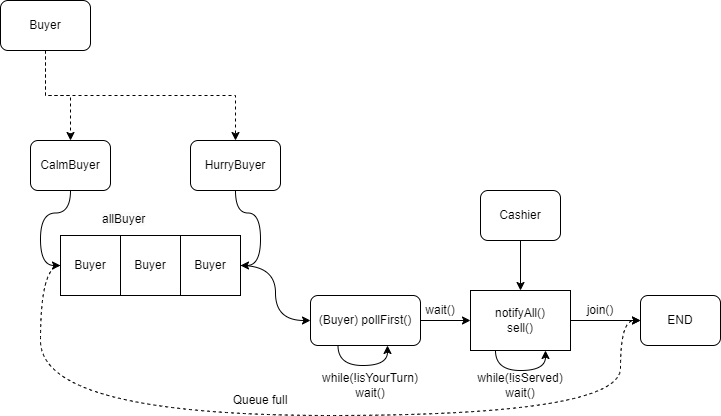

The diagram above was exported from draw.io. Its source (the exported page's mxGraphModel, read from the mxfile embedded in the PNG):
<mxGraphModel dx="1434" dy="738" grid="1" gridSize="10" guides="1" tooltips="1" connect="1" arrows="1" fold="1" page="1" pageScale="1" pageWidth="827" pageHeight="1169" math="0" shadow="0">
  <root>
    <mxCell id="WIyWlLk6GJQsqaUBKTNV-0" />
    <mxCell id="WIyWlLk6GJQsqaUBKTNV-1" parent="WIyWlLk6GJQsqaUBKTNV-0" />
    <mxCell id="XOWDDB8AaSwUaEDUQaVP-2" style="edgeStyle=orthogonalEdgeStyle;rounded=0;orthogonalLoop=1;jettySize=auto;html=1;exitX=1;exitY=0.5;exitDx=0;exitDy=0;entryX=0;entryY=0.5;entryDx=0;entryDy=0;curved=1;" parent="WIyWlLk6GJQsqaUBKTNV-1" source="XOWDDB8AaSwUaEDUQaVP-0" target="XOWDDB8AaSwUaEDUQaVP-1" edge="1">
      <mxGeometry relative="1" as="geometry" />
    </mxCell>
    <mxCell id="XOWDDB8AaSwUaEDUQaVP-0" value="" style="rounded=0;whiteSpace=wrap;html=1;" parent="WIyWlLk6GJQsqaUBKTNV-1" vertex="1">
      <mxGeometry x="120" y="330" width="180" height="60" as="geometry" />
    </mxCell>
    <mxCell id="XOWDDB8AaSwUaEDUQaVP-9" style="edgeStyle=orthogonalEdgeStyle;rounded=0;orthogonalLoop=1;jettySize=auto;html=1;exitX=1;exitY=0.5;exitDx=0;exitDy=0;entryX=0;entryY=0.5;entryDx=0;entryDy=0;curved=1;" parent="WIyWlLk6GJQsqaUBKTNV-1" source="XOWDDB8AaSwUaEDUQaVP-1" target="XOWDDB8AaSwUaEDUQaVP-10" edge="1">
      <mxGeometry relative="1" as="geometry">
        <mxPoint x="520" y="415" as="targetPoint" />
      </mxGeometry>
    </mxCell>
    <mxCell id="XOWDDB8AaSwUaEDUQaVP-1" value="(Buyer) pollFirst()" style="rounded=1;whiteSpace=wrap;html=1;" parent="WIyWlLk6GJQsqaUBKTNV-1" vertex="1">
      <mxGeometry x="370" y="390" width="110" height="50" as="geometry" />
    </mxCell>
    <mxCell id="XOWDDB8AaSwUaEDUQaVP-6" style="edgeStyle=orthogonalEdgeStyle;rounded=0;orthogonalLoop=1;jettySize=auto;html=1;exitX=0.5;exitY=1;exitDx=0;exitDy=0;entryX=1;entryY=0.5;entryDx=0;entryDy=0;curved=1;" parent="WIyWlLk6GJQsqaUBKTNV-1" source="XOWDDB8AaSwUaEDUQaVP-3" target="XOWDDB8AaSwUaEDUQaVP-0" edge="1">
      <mxGeometry relative="1" as="geometry" />
    </mxCell>
    <mxCell id="XOWDDB8AaSwUaEDUQaVP-3" value="HurryBuyer" style="rounded=1;whiteSpace=wrap;html=1;" parent="WIyWlLk6GJQsqaUBKTNV-1" vertex="1">
      <mxGeometry x="250" y="235" width="90" height="50" as="geometry" />
    </mxCell>
    <mxCell id="XOWDDB8AaSwUaEDUQaVP-5" style="edgeStyle=orthogonalEdgeStyle;rounded=0;orthogonalLoop=1;jettySize=auto;html=1;exitX=0.5;exitY=1;exitDx=0;exitDy=0;entryX=0;entryY=0.5;entryDx=0;entryDy=0;curved=1;" parent="WIyWlLk6GJQsqaUBKTNV-1" source="XOWDDB8AaSwUaEDUQaVP-4" target="XOWDDB8AaSwUaEDUQaVP-0" edge="1">
      <mxGeometry relative="1" as="geometry" />
    </mxCell>
    <mxCell id="XOWDDB8AaSwUaEDUQaVP-4" value="CalmBuyer" style="rounded=1;whiteSpace=wrap;html=1;" parent="WIyWlLk6GJQsqaUBKTNV-1" vertex="1">
      <mxGeometry x="90" y="235" width="80" height="50" as="geometry" />
    </mxCell>
    <mxCell id="XOWDDB8AaSwUaEDUQaVP-12" style="edgeStyle=orthogonalEdgeStyle;rounded=0;orthogonalLoop=1;jettySize=auto;html=1;exitX=0.5;exitY=1;exitDx=0;exitDy=0;entryX=0.5;entryY=0;entryDx=0;entryDy=0;" parent="WIyWlLk6GJQsqaUBKTNV-1" source="XOWDDB8AaSwUaEDUQaVP-7" target="XOWDDB8AaSwUaEDUQaVP-10" edge="1">
      <mxGeometry relative="1" as="geometry" />
    </mxCell>
    <mxCell id="XOWDDB8AaSwUaEDUQaVP-7" value="Cashier" style="rounded=1;whiteSpace=wrap;html=1;" parent="WIyWlLk6GJQsqaUBKTNV-1" vertex="1">
      <mxGeometry x="540" y="285" width="80" height="50" as="geometry" />
    </mxCell>
    <mxCell id="XOWDDB8AaSwUaEDUQaVP-8" value="END" style="rounded=1;whiteSpace=wrap;html=1;" parent="WIyWlLk6GJQsqaUBKTNV-1" vertex="1">
      <mxGeometry x="700" y="390" width="80" height="50" as="geometry" />
    </mxCell>
    <mxCell id="XOWDDB8AaSwUaEDUQaVP-13" style="edgeStyle=orthogonalEdgeStyle;rounded=0;orthogonalLoop=1;jettySize=auto;html=1;exitX=1;exitY=0.5;exitDx=0;exitDy=0;entryX=0;entryY=0.5;entryDx=0;entryDy=0;curved=1;" parent="WIyWlLk6GJQsqaUBKTNV-1" source="XOWDDB8AaSwUaEDUQaVP-10" target="XOWDDB8AaSwUaEDUQaVP-8" edge="1">
      <mxGeometry relative="1" as="geometry" />
    </mxCell>
    <mxCell id="XOWDDB8AaSwUaEDUQaVP-10" value="notifyAll()&lt;br&gt;sell()" style="rounded=0;whiteSpace=wrap;html=1;" parent="WIyWlLk6GJQsqaUBKTNV-1" vertex="1">
      <mxGeometry x="530" y="385" width="100" height="60" as="geometry" />
    </mxCell>
    <mxCell id="XOWDDB8AaSwUaEDUQaVP-14" style="edgeStyle=orthogonalEdgeStyle;rounded=0;orthogonalLoop=1;jettySize=auto;html=1;exitX=0.25;exitY=1;exitDx=0;exitDy=0;entryX=0.7;entryY=1;entryDx=0;entryDy=0;entryPerimeter=0;curved=1;" parent="WIyWlLk6GJQsqaUBKTNV-1" source="XOWDDB8AaSwUaEDUQaVP-1" target="XOWDDB8AaSwUaEDUQaVP-1" edge="1">
      <mxGeometry relative="1" as="geometry" />
    </mxCell>
    <mxCell id="XOWDDB8AaSwUaEDUQaVP-17" value="while(!isYourTurn)&lt;br&gt;wait()" style="text;html=1;strokeColor=none;fillColor=none;align=center;verticalAlign=middle;whiteSpace=wrap;rounded=0;" parent="WIyWlLk6GJQsqaUBKTNV-1" vertex="1">
      <mxGeometry x="380" y="460" width="100" height="40" as="geometry" />
    </mxCell>
    <mxCell id="XOWDDB8AaSwUaEDUQaVP-18" value="wait()" style="text;html=1;strokeColor=none;fillColor=none;align=center;verticalAlign=middle;whiteSpace=wrap;rounded=0;" parent="WIyWlLk6GJQsqaUBKTNV-1" vertex="1">
      <mxGeometry x="470" y="390" width="60" height="30" as="geometry" />
    </mxCell>
    <mxCell id="XOWDDB8AaSwUaEDUQaVP-19" value="&lt;span style=&quot;color: rgb(0, 0, 0); font-family: Helvetica; font-size: 12px; font-style: normal; font-variant-ligatures: normal; font-variant-caps: normal; font-weight: 400; letter-spacing: normal; orphans: 2; text-align: center; text-indent: 0px; text-transform: none; widows: 2; word-spacing: 0px; -webkit-text-stroke-width: 0px; background-color: rgb(251, 251, 251); text-decoration-thickness: initial; text-decoration-style: initial; text-decoration-color: initial; float: none; display: inline !important;&quot;&gt;allBuyer&lt;/span&gt;" style="text;whiteSpace=wrap;html=1;" parent="WIyWlLk6GJQsqaUBKTNV-1" vertex="1">
      <mxGeometry x="160" y="300" width="150" height="20" as="geometry" />
    </mxCell>
    <mxCell id="XOWDDB8AaSwUaEDUQaVP-25" style="edgeStyle=orthogonalEdgeStyle;rounded=0;orthogonalLoop=1;jettySize=auto;html=1;exitX=0;exitY=0.5;exitDx=0;exitDy=0;entryX=0;entryY=0.5;entryDx=0;entryDy=0;curved=1;dashed=1;" parent="WIyWlLk6GJQsqaUBKTNV-1" source="XOWDDB8AaSwUaEDUQaVP-20" target="XOWDDB8AaSwUaEDUQaVP-8" edge="1">
      <mxGeometry relative="1" as="geometry">
        <Array as="points">
          <mxPoint x="100" y="360" />
          <mxPoint x="100" y="510" />
          <mxPoint x="680" y="510" />
          <mxPoint x="680" y="415" />
        </Array>
      </mxGeometry>
    </mxCell>
    <mxCell id="XOWDDB8AaSwUaEDUQaVP-20" value="Buyer" style="rounded=0;whiteSpace=wrap;html=1;" parent="WIyWlLk6GJQsqaUBKTNV-1" vertex="1">
      <mxGeometry x="120" y="330" width="60" height="60" as="geometry" />
    </mxCell>
    <mxCell id="XOWDDB8AaSwUaEDUQaVP-21" value="Buyer" style="rounded=0;whiteSpace=wrap;html=1;" parent="WIyWlLk6GJQsqaUBKTNV-1" vertex="1">
      <mxGeometry x="180" y="330" width="60" height="60" as="geometry" />
    </mxCell>
    <mxCell id="XOWDDB8AaSwUaEDUQaVP-22" value="Buyer" style="rounded=0;whiteSpace=wrap;html=1;" parent="WIyWlLk6GJQsqaUBKTNV-1" vertex="1">
      <mxGeometry x="240" y="330" width="60" height="60" as="geometry" />
    </mxCell>
    <mxCell id="XOWDDB8AaSwUaEDUQaVP-28" style="edgeStyle=orthogonalEdgeStyle;rounded=0;orthogonalLoop=1;jettySize=auto;html=1;exitX=0.5;exitY=1;exitDx=0;exitDy=0;entryX=0.5;entryY=0;entryDx=0;entryDy=0;dashed=1;" parent="WIyWlLk6GJQsqaUBKTNV-1" source="XOWDDB8AaSwUaEDUQaVP-23" target="XOWDDB8AaSwUaEDUQaVP-3" edge="1">
      <mxGeometry relative="1" as="geometry" />
    </mxCell>
    <mxCell id="XOWDDB8AaSwUaEDUQaVP-29" style="edgeStyle=orthogonalEdgeStyle;rounded=0;orthogonalLoop=1;jettySize=auto;html=1;exitX=0.5;exitY=1;exitDx=0;exitDy=0;entryX=0.5;entryY=0;entryDx=0;entryDy=0;dashed=1;" parent="WIyWlLk6GJQsqaUBKTNV-1" source="XOWDDB8AaSwUaEDUQaVP-23" target="XOWDDB8AaSwUaEDUQaVP-4" edge="1">
      <mxGeometry relative="1" as="geometry" />
    </mxCell>
    <mxCell id="XOWDDB8AaSwUaEDUQaVP-23" value="Buyer" style="rounded=1;whiteSpace=wrap;html=1;" parent="WIyWlLk6GJQsqaUBKTNV-1" vertex="1">
      <mxGeometry x="60" y="95" width="90" height="50" as="geometry" />
    </mxCell>
    <mxCell id="XOWDDB8AaSwUaEDUQaVP-27" value="Queue full" style="text;html=1;strokeColor=none;fillColor=none;align=center;verticalAlign=middle;whiteSpace=wrap;rounded=0;" parent="WIyWlLk6GJQsqaUBKTNV-1" vertex="1">
      <mxGeometry x="290" y="480" width="60" height="30" as="geometry" />
    </mxCell>
    <mxCell id="c0b9Ekr4UR2V19zE1PUG-0" value="while(!isServed)&lt;br&gt;wait()" style="text;html=1;strokeColor=none;fillColor=none;align=center;verticalAlign=middle;whiteSpace=wrap;rounded=0;" vertex="1" parent="WIyWlLk6GJQsqaUBKTNV-1">
      <mxGeometry x="530" y="460" width="100" height="40" as="geometry" />
    </mxCell>
    <mxCell id="c0b9Ekr4UR2V19zE1PUG-1" style="edgeStyle=orthogonalEdgeStyle;rounded=0;orthogonalLoop=1;jettySize=auto;html=1;exitX=0.25;exitY=1;exitDx=0;exitDy=0;entryX=0.75;entryY=1;entryDx=0;entryDy=0;curved=1;" edge="1" parent="WIyWlLk6GJQsqaUBKTNV-1" source="XOWDDB8AaSwUaEDUQaVP-10" target="XOWDDB8AaSwUaEDUQaVP-10">
      <mxGeometry relative="1" as="geometry" />
    </mxCell>
    <mxCell id="c0b9Ekr4UR2V19zE1PUG-2" value="join()" style="text;html=1;strokeColor=none;fillColor=none;align=center;verticalAlign=middle;whiteSpace=wrap;rounded=0;" vertex="1" parent="WIyWlLk6GJQsqaUBKTNV-1">
      <mxGeometry x="630" y="390" width="60" height="30" as="geometry" />
    </mxCell>
  </root>
</mxGraphModel>